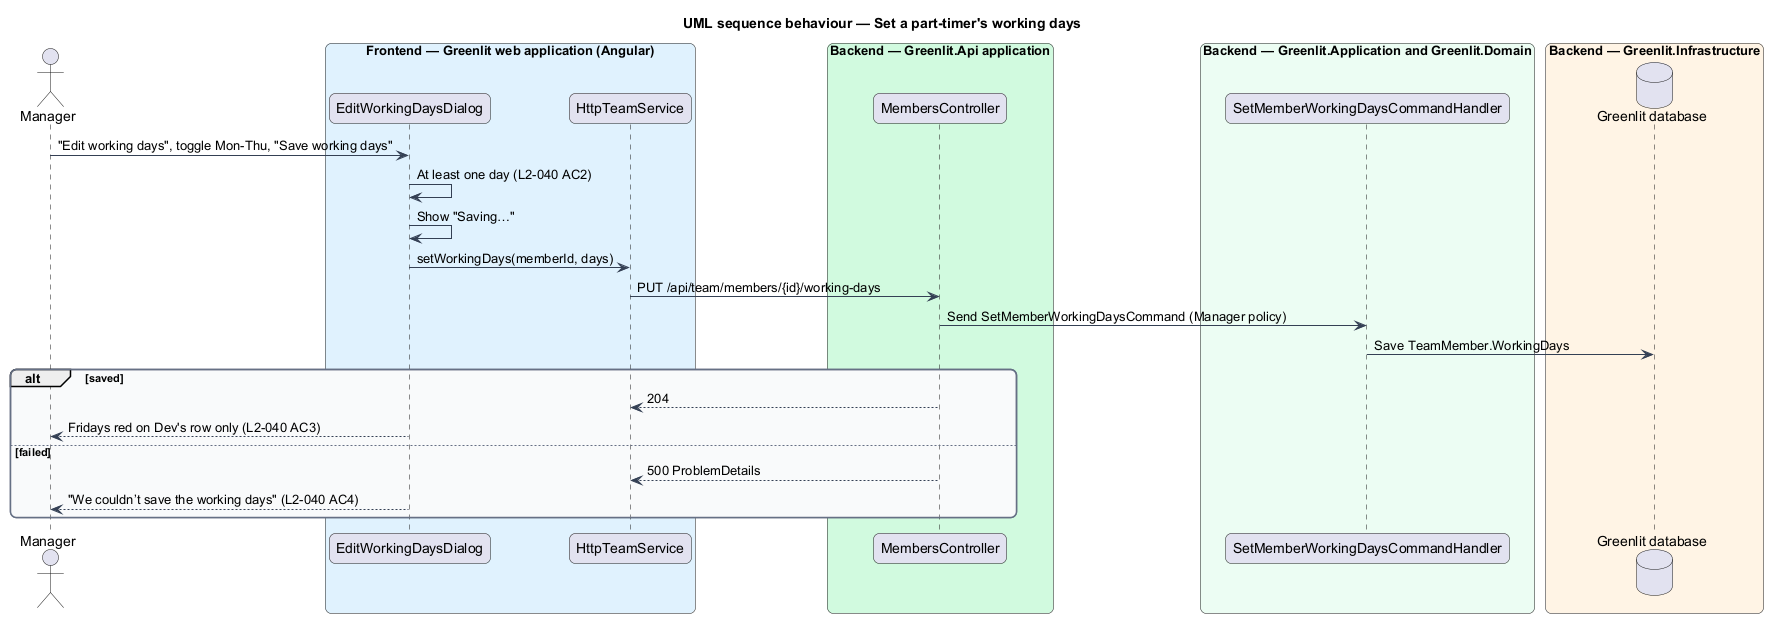

The diagram above was rendered by PlantUML. Its source (embedded in the PNG):
@startuml
title UML sequence behaviour — Set a part-timer's working days
skinparam backgroundColor #FFFFFF
skinparam shadowing false
skinparam roundcorner 12
skinparam defaultFontName Arial
skinparam ArrowColor #344054
skinparam rectangle {
  BorderColor #344054
  FontColor #101828
}
skinparam package {
  BorderColor #667085
  FontColor #101828
  BackgroundColor #F9FAFB
}
actor "Manager" as actor
box "Frontend — Greenlit web application (Angular)" #E0F2FE
  participant "EditWorkingDaysDialog" as dialog
  participant "HttpTeamService" as client
end box
box "Backend — Greenlit.Api application" #D1FADF
  participant "MembersController" as ctrl
end box
box "Backend — Greenlit.Application and Greenlit.Domain" #ECFDF3
  participant "SetMemberWorkingDaysCommandHandler" as handler
end box
box "Backend — Greenlit.Infrastructure" #FFF4E5
  database "Greenlit database" as db
end box
actor -> dialog : "Edit working days", toggle Mon-Thu, "Save working days"
dialog -> dialog : At least one day (L2-040 AC2)
dialog -> dialog : Show "Saving…"
dialog -> client : setWorkingDays(memberId, days)
client -> ctrl : PUT /api/team/members/{id}/working-days
ctrl -> handler : Send SetMemberWorkingDaysCommand (Manager policy)
handler -> db : Save TeamMember.WorkingDays
alt saved
  ctrl --> client : 204
  dialog --> actor : Fridays red on Dev's row only (L2-040 AC3)
else failed
  ctrl --> client : 500 ProblemDetails
  dialog --> actor : "We couldn’t save the working days" (L2-040 AC4)
end
@enduml